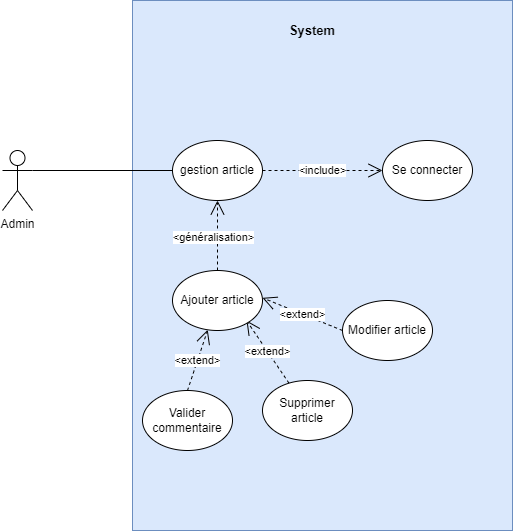

The diagram above was exported from draw.io. Its source (the exported page's mxGraphModel, read from the mxfile embedded in the PNG):
<mxGraphModel dx="1038" dy="489" grid="1" gridSize="10" guides="1" tooltips="1" connect="1" arrows="1" fold="1" page="1" pageScale="1" pageWidth="827" pageHeight="1169" math="0" shadow="0">
  <root>
    <mxCell id="0" />
    <mxCell id="1" parent="0" />
    <mxCell id="b4A__VEe2-pb_fZo60ng-34" value="" style="rounded=0;whiteSpace=wrap;html=1;fillColor=#dae8fc;strokeColor=#6c8ebf;" parent="1" vertex="1">
      <mxGeometry x="250" width="380" height="530" as="geometry" />
    </mxCell>
    <mxCell id="b4A__VEe2-pb_fZo60ng-35" value="Admin" style="shape=umlActor;verticalLabelPosition=bottom;verticalAlign=top;html=1;outlineConnect=0;" parent="1" vertex="1">
      <mxGeometry x="120" y="150" width="30" height="60" as="geometry" />
    </mxCell>
    <mxCell id="b4A__VEe2-pb_fZo60ng-37" value="gestion article" style="ellipse;whiteSpace=wrap;html=1;" parent="1" vertex="1">
      <mxGeometry x="290" y="140" width="90" height="60" as="geometry" />
    </mxCell>
    <mxCell id="b4A__VEe2-pb_fZo60ng-44" value="" style="endArrow=none;html=1;exitX=1;exitY=0.3333333333333333;exitDx=0;exitDy=0;exitPerimeter=0;entryX=0;entryY=0.5;entryDx=0;entryDy=0;" parent="1" source="b4A__VEe2-pb_fZo60ng-35" target="b4A__VEe2-pb_fZo60ng-37" edge="1">
      <mxGeometry width="50" height="50" relative="1" as="geometry">
        <mxPoint x="390" y="310" as="sourcePoint" />
        <mxPoint x="440" y="260" as="targetPoint" />
      </mxGeometry>
    </mxCell>
    <mxCell id="b4A__VEe2-pb_fZo60ng-49" value="&amp;lt;include&amp;gt;" style="endArrow=open;endSize=12;dashed=1;html=1;exitX=1;exitY=0.5;exitDx=0;exitDy=0;" parent="1" source="b4A__VEe2-pb_fZo60ng-37" edge="1">
      <mxGeometry width="160" relative="1" as="geometry">
        <mxPoint x="390.00000000000017" y="97.82000000000005" as="sourcePoint" />
        <mxPoint x="500" y="170" as="targetPoint" />
      </mxGeometry>
    </mxCell>
    <mxCell id="b4A__VEe2-pb_fZo60ng-50" value="&amp;lt;extend&amp;gt;" style="endArrow=open;endSize=12;dashed=1;html=1;" parent="1" edge="1" source="3-RafSorXDMbHP5LU4AB-4">
      <mxGeometry width="160" relative="1" as="geometry">
        <mxPoint x="414" y="430" as="sourcePoint" />
        <mxPoint x="364" y="320" as="targetPoint" />
      </mxGeometry>
    </mxCell>
    <mxCell id="b4A__VEe2-pb_fZo60ng-57" value="&lt;b&gt;&lt;font style=&quot;font-size: 13px&quot;&gt;System&lt;/font&gt;&lt;/b&gt;" style="text;html=1;strokeColor=none;fillColor=none;align=center;verticalAlign=middle;whiteSpace=wrap;rounded=0;" parent="1" vertex="1">
      <mxGeometry x="410" y="20" width="40" height="20" as="geometry" />
    </mxCell>
    <mxCell id="3-RafSorXDMbHP5LU4AB-3" value="Se connecter" style="ellipse;whiteSpace=wrap;html=1;" parent="1" vertex="1">
      <mxGeometry x="500" y="140" width="90" height="60" as="geometry" />
    </mxCell>
    <mxCell id="3-RafSorXDMbHP5LU4AB-4" value="Supprimer article" style="ellipse;whiteSpace=wrap;html=1;" parent="1" vertex="1">
      <mxGeometry x="380" y="380" width="90" height="60" as="geometry" />
    </mxCell>
    <mxCell id="3-RafSorXDMbHP5LU4AB-5" value="Modifier article" style="ellipse;whiteSpace=wrap;html=1;" parent="1" vertex="1">
      <mxGeometry x="460" y="300" width="90" height="60" as="geometry" />
    </mxCell>
    <mxCell id="3-RafSorXDMbHP5LU4AB-7" value="&amp;lt;généralisation&amp;gt;" style="endArrow=open;endSize=12;dashed=1;html=1;exitX=0.5;exitY=0;exitDx=0;exitDy=0;" parent="1" source="3-RafSorXDMbHP5LU4AB-8" edge="1" target="b4A__VEe2-pb_fZo60ng-37">
      <mxGeometry x="-0.0534" y="4" width="160" relative="1" as="geometry">
        <mxPoint x="475" y="250" as="sourcePoint" />
        <mxPoint x="376.99999999999983" y="179.99999999999994" as="targetPoint" />
        <mxPoint as="offset" />
      </mxGeometry>
    </mxCell>
    <mxCell id="3-RafSorXDMbHP5LU4AB-8" value="Ajouter article" style="ellipse;whiteSpace=wrap;html=1;" parent="1" vertex="1">
      <mxGeometry x="290" y="270" width="90" height="60" as="geometry" />
    </mxCell>
    <mxCell id="SIPSiqS7A5LQyw0DxbmB-1" value="&amp;lt;extend&amp;gt;" style="endArrow=open;endSize=12;dashed=1;html=1;exitX=0.5;exitY=0;exitDx=0;exitDy=0;" parent="1" source="SIPSiqS7A5LQyw0DxbmB-2" target="3-RafSorXDMbHP5LU4AB-8" edge="1">
      <mxGeometry width="160" relative="1" as="geometry">
        <mxPoint x="320" y="310" as="sourcePoint" />
        <mxPoint x="140" y="250" as="targetPoint" />
        <Array as="points" />
      </mxGeometry>
    </mxCell>
    <mxCell id="SIPSiqS7A5LQyw0DxbmB-2" value="Valider commentaire" style="ellipse;whiteSpace=wrap;html=1;" parent="1" vertex="1">
      <mxGeometry x="260" y="390" width="90" height="60" as="geometry" />
    </mxCell>
    <mxCell id="bdiW7jDSPEWBbMt7PxZd-3" value="&amp;lt;extend&amp;gt;" style="endArrow=open;endSize=12;dashed=1;html=1;exitX=0;exitY=0.5;exitDx=0;exitDy=0;" edge="1" parent="1" source="3-RafSorXDMbHP5LU4AB-5">
      <mxGeometry width="160" relative="1" as="geometry">
        <mxPoint x="422.47045900333364" y="360.0013329557381" as="sourcePoint" />
        <mxPoint x="380" y="297.34000000000003" as="targetPoint" />
      </mxGeometry>
    </mxCell>
  </root>
</mxGraphModel>